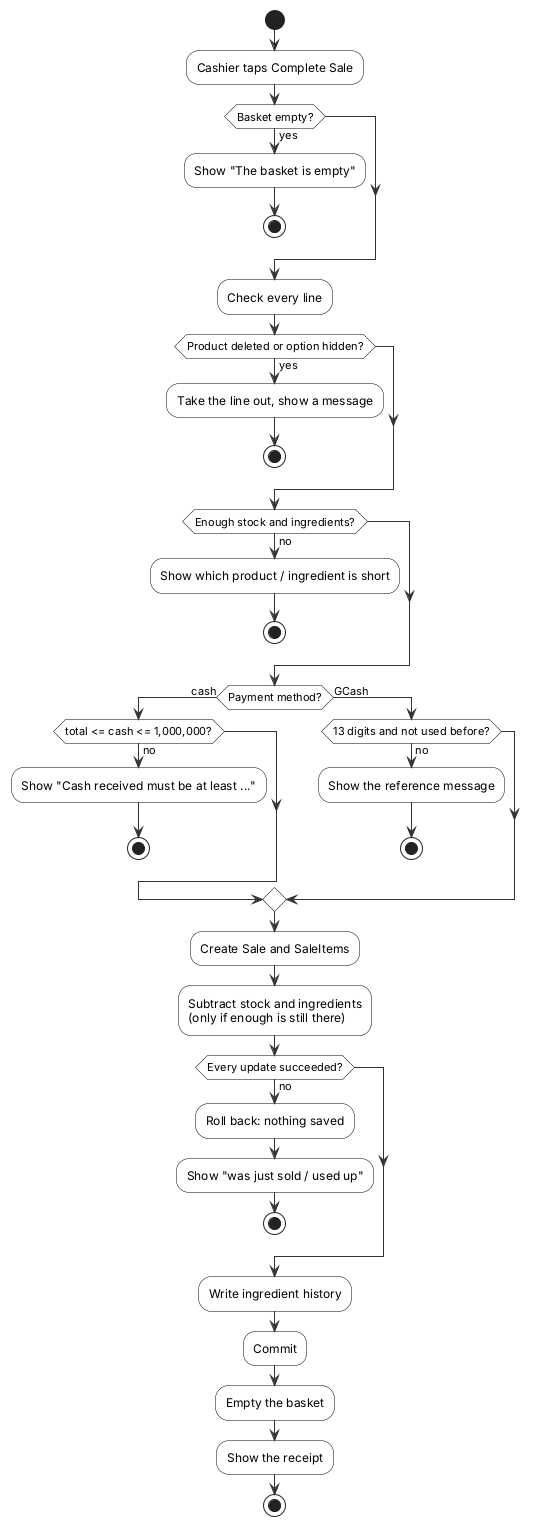

The diagram above was rendered by PlantUML. Its source (embedded in the PNG):
@startuml
' Activity model: complete a sale - Inventory & POS System v0.18.2 (report, Lecture 5)
' Edit: paste into draw.io (Arrange > Insert > Advanced > PlantUML) or planttext.com
skinparam defaultFontName Arial
skinparam shadowing false
skinparam ArrowColor #333333
skinparam rectangle {
  BackgroundColor White
  BorderColor Black
}
skinparam usecase {
  BackgroundColor White
  BorderColor Black
}
skinparam class {
  BackgroundColor White
  BorderColor Black
  HeaderBackgroundColor #E6F1EE
}
skinparam activity {
  BackgroundColor White
  BorderColor Black
}
skinparam state {
  BackgroundColor White
  BorderColor Black
}
skinparam sequence {
  ParticipantBackgroundColor White
  ParticipantBorderColor Black
  LifeLineBorderColor #888888
  ActorBorderColor Black
  ActorBackgroundColor White
}
skinparam note {
  BackgroundColor #FFFBEA
  BorderColor #C9B458
}
skinparam swimlaneWidth same
hide circle

start
:Cashier taps Complete Sale;
if (Basket empty?) then (yes)
  :Show "The basket is empty";
  stop
endif
:Check every line;
if (Product deleted or option hidden?) then (yes)
  :Take the line out, show a message;
  stop
endif
if (Enough stock and ingredients?) then (no)
  :Show which product / ingredient is short;
  stop
endif
if (Payment method?) then (cash)
  if (total <= cash <= 1,000,000?) then (no)
    :Show "Cash received must be at least ...";
    stop
  endif
else (GCash)
  if (13 digits and not used before?) then (no)
    :Show the reference message;
    stop
  endif
endif
:Create Sale and SaleItems;
:Subtract stock and ingredients\n(only if enough is still there);
if (Every update succeeded?) then (no)
  :Roll back: nothing saved;
  :Show "was just sold / used up";
  stop
endif
:Write ingredient history;
:Commit;
:Empty the basket;
:Show the receipt;
stop
@enduml